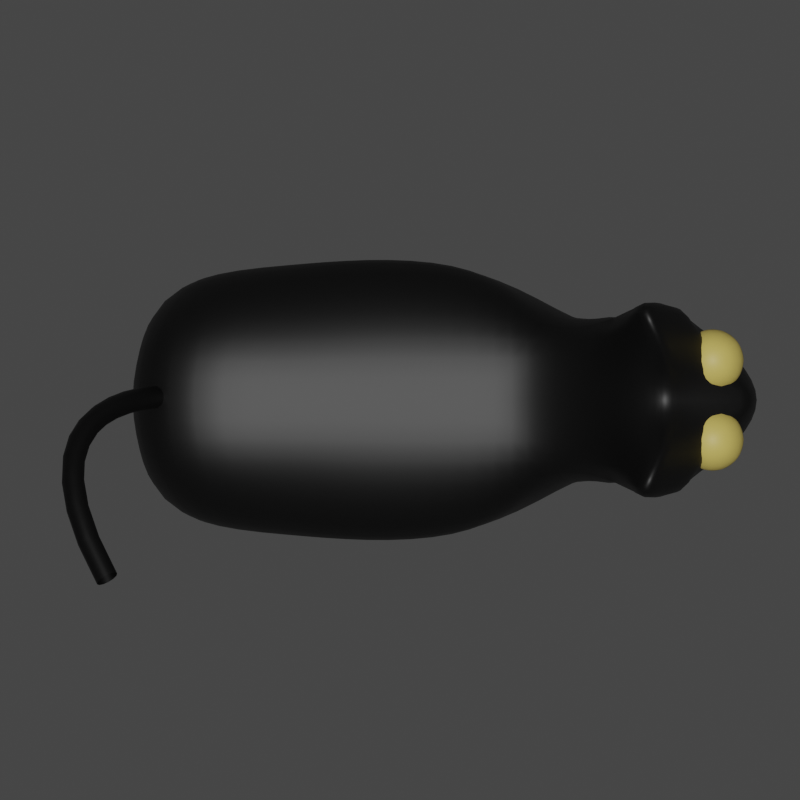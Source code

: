 # Source: kitty.blend  (saved by Blender 2.93.21; exported with 4.5.12 LTS)
import bpy
from mathutils import Matrix  # noqa: F401  (used for matrix-valued properties, if any)

bpy.ops.wm.read_factory_settings(use_empty=True)
scene = bpy.context.scene
scene.name = 'Scene'

# ---- collections
col_collection = bpy.data.collections.new('Collection'); scene.collection.children.link(col_collection)

# ---- materials (node trees are filled in below, after node groups)
mat_material_001 = bpy.data.materials.new('Material.001')
mat_material_001.use_transparent_shadow = False
mat_material_003 = bpy.data.materials.new('Material.003')
mat_material_003.use_transparent_shadow = False
mat_material_002 = bpy.data.materials.new('Material.002')
mat_material_002.use_transparent_shadow = False

# ---- material node trees
mat_material_001.use_nodes = True; mat_material_001.node_tree.nodes.clear()
_N = mat_material_001.node_tree.nodes; _L = mat_material_001.node_tree.links
n0 = _N.new('ShaderNodeBsdfPrincipled'); n0.name = 'Principled BSDF'; n0.location = (10, 300)
n0.distribution = 'GGX'
n0.subsurface_method = 'BURLEY'
n0.inputs[0].default_value = (0.001984, 0.001984, 0.001984, 1.0)
n0.inputs[3].default_value = 1.45
n0.inputs[27].default_value = (0.0, 0.0, 0.0, 1.0)
n0.inputs[28].default_value = 1.0
n1 = _N.new('ShaderNodeOutputMaterial'); n1.name = 'Material Output'; n1.location = (300, 300)
_L.new(n0.outputs[0], n1.inputs[0])
n1.is_active_output = True
mat_material_003.use_nodes = True; mat_material_003.node_tree.nodes.clear()
_N = mat_material_003.node_tree.nodes; _L = mat_material_003.node_tree.links
n0 = _N.new('ShaderNodeBsdfPrincipled'); n0.name = 'Principled BSDF'; n0.location = (10, 300)
n0.distribution = 'GGX'
n0.subsurface_method = 'BURLEY'
n0.inputs[0].default_value = (0.8, 0.6232, 0.1517, 1.0)
n0.inputs[3].default_value = 1.45
n0.inputs[27].default_value = (0.0, 0.0, 0.0, 1.0)
n0.inputs[28].default_value = 1.0
n1 = _N.new('ShaderNodeOutputMaterial'); n1.name = 'Material Output'; n1.location = (300, 300)
_L.new(n0.outputs[0], n1.inputs[0])
n1.is_active_output = True
mat_material_002.use_nodes = True; mat_material_002.node_tree.nodes.clear()
_N = mat_material_002.node_tree.nodes; _L = mat_material_002.node_tree.links
n0 = _N.new('ShaderNodeBsdfPrincipled'); n0.name = 'Principled BSDF'; n0.location = (10, 300)
n0.distribution = 'GGX'
n0.subsurface_method = 'BURLEY'
n0.inputs[0].default_value = (0.0, 0.0, 0.0, 1.0)
n0.inputs[3].default_value = 1.45
n0.inputs[27].default_value = (0.0, 0.0, 0.0, 1.0)
n0.inputs[28].default_value = 1.0
n1 = _N.new('ShaderNodeOutputMaterial'); n1.name = 'Material Output'; n1.location = (300, 300)
_L.new(n0.outputs[0], n1.inputs[0])
n1.is_active_output = True

# ---- world
world_world = bpy.data.worlds.new('World'); scene.world = world_world
world_world.use_nodes = True; world_world.node_tree.nodes.clear()
_N = world_world.node_tree.nodes; _L = world_world.node_tree.links
n0 = _N.new('ShaderNodeOutputWorld'); n0.name = 'World Output'; n0.location = (300, 300)
n1 = _N.new('ShaderNodeBackground'); n1.name = 'Background'; n1.location = (10, 300)
n1.inputs[0].default_value = (0.05088, 0.05088, 0.05088, 0.0)
_L.new(n1.outputs[0], n0.inputs[0])
n0.is_active_output = True
world_world.color = (0.05088, 0.05088, 0.05088)
world_world.use_sun_shadow = False
world_world.sun_shadow_jitter_overblur = 0.0

# ---- cameras
cam_camera_001 = bpy.data.cameras.new('Camera.001')
cam_camera_001.type = 'ORTHO'
cam_camera_001.ortho_scale = 2.1

# ---- lights
light_sun = bpy.data.lights.new('Sun', 'SUN')
light_sun.transmission_factor = 0.0
light_sun.energy = 1.99
light_sun.shadow_soft_size = 0.125

# ---- meshes
me_cube_001 = bpy.data.meshes.new('Cube.001')
me_cube_001.from_pydata([(-0.5072, 0.309, -0.2331), (-0.4976, 0.3257, 0.2201), (0.441, 0.2372, -0.2331), (0.4388, 0.2559, 0.2201), (-0.6277, 0.0, -0.3632), (-0.6277, 0.0, 0.3632), (0.4618, 0.0, -0.3632), (0.4618, 0.0, 0.3634), (0.2972, 0.3742, -0.2331), (-0.001742, 0.3848, -0.1864), (-0.2085, 0.3594, -0.2331), (-0.2043, 0.3777, 0.2201), (-0.001926, 0.4048, 0.2201), (0.2952, 0.3921, 0.2201), (-0.3139, 0.0, 0.3632), (0.0, 0.0, 0.3632), (0.3139, 0.0, 0.3632), (0.3139, 0.0, -0.3161), (0.0, 0.0, 0.03244), (-0.3139, 0.0, -0.3161), (-0.4268, 0.3406, 0.0), (0.2843, 0.3724, 0.0), (0.6389, 0.0, -0.0201), (-0.6267, 0.0, 0.0), (-0.1903, 0.338, 0.0), (0.0002063, 0.3442, 0.003008), (0.131, 0.3357, 0.0), (-0.6205, 0.217, 0.3632), (0.4602, 0.2187, -0.3632), (-0.6205, 0.217, -0.3632), (0.4602, 0.2187, 0.3634), (-0.2309, 0.1931, -0.3562), (-0.000142, 0.2195, -0.1156), (0.3132, 0.2204, -0.3558), (0.3132, 0.2204, 0.3632), (-0.000142, 0.2195, 0.3632), (-0.2309, 0.1931, 0.3632), (0.6257, 0.1999, -0.01969), (-0.5487, 0.171, 0.0), (0.6197, 0.237, 0.4836), (0.6211, 0.0, 0.483), (0.6589, 0.0, 0.2193), (0.6437, 0.2219, 0.2186), (0.695, 0.2785, 0.8511), (0.7849, 0.0, 0.5623), (1.057, 0.0, 0.293), (1.049, 0.1133, 0.2916), (0.7992, 0.2692, 0.5871), (1.06, 0.0, 0.5148), (0.9971, 0.0, 0.5361), (0.896, 0.2716, 0.6246), (0.7838, 0.1393, 0.798), (0.9434, 0.09399, 0.5595), (0.8386, 0.1358, 0.6252), (0.8048, 0.0, 0.5578), (0.7142, 0.2773, 0.8126), (0.8034, 0.1387, 0.7596), (0.8756, 0.2105, 0.4758), (0.8204, 0.1736, 0.4325), (0.9129, 0.1043, 0.4221), (0.9922, 0.04664, 0.4827), (0.8826, 0.01102, 0.4827), (0.8148, 0.1043, 0.4827), (0.8826, 0.1975, 0.4827), (0.9922, 0.1619, 0.4827), (0.9432, 0.01102, 0.5808), (0.8336, 0.04664, 0.5808), (0.8336, 0.1619, 0.5808), (0.9432, 0.1975, 0.5808), (1.011, 0.1043, 0.5808), (0.9129, 0.1043, 0.6414)], [], [(26, 13, 3, 21), (37, 30, 39, 42), (36, 27, 5, 14), (33, 28, 6, 17), (29, 31, 19, 4), (31, 32, 18, 19), (32, 33, 17, 18), (30, 34, 16, 7), (34, 35, 15, 16), (35, 36, 14, 15), (20, 1, 11, 24), (24, 11, 12, 25), (25, 12, 13, 26), (9, 25, 26, 8), (10, 24, 25, 9), (0, 20, 24, 10), (28, 37, 22, 6), (8, 26, 21, 2), (4, 23, 38, 29), (2, 21, 37, 28), (12, 11, 36, 35), (13, 12, 35, 34), (3, 13, 34, 30), (9, 8, 33, 32), (10, 9, 32, 31), (0, 10, 31, 29), (8, 2, 28, 33), (11, 1, 27, 36), (21, 3, 30, 37), (23, 5, 27, 38), (41, 42, 46, 45), (30, 7, 40, 39), (22, 37, 42, 41), (46, 57, 52), (39, 40, 44, 51, 43), (39, 43, 55, 50), (48, 52, 49), (54, 56, 51, 44), (56, 53, 50, 55), (53, 52, 47, 50), (45, 46, 52, 48), (42, 39, 58), (46, 42, 58, 57), (51, 56, 55, 43), (49, 53, 56, 54), (57, 58, 47), (49, 52, 53), (52, 57, 47), (58, 39, 50, 47), (59, 60, 61), (60, 59, 64), (59, 61, 62), (59, 62, 63), (59, 63, 64), (60, 64, 69), (61, 60, 65), (62, 61, 66), (63, 62, 67), (64, 63, 68), (60, 69, 65), (61, 65, 66), (62, 66, 67), (63, 67, 68), (64, 68, 69), (65, 69, 70), (66, 65, 70), (67, 66, 70), (68, 67, 70), (69, 68, 70), (38, 27, 1, 20, 0, 29)])
me_cube_001.polygons.foreach_set('use_smooth', [True] * 70)
me_cube_001.polygons.foreach_set('material_index', [0, 0, 0, 0, 0, 0, 0, 0, 0, 0, 0, 0, 0, 0, 0, 0, 0, 0, 0, 0, 0, 0, 0, 0, 0, 0, 0, 0, 0, 0, 0, 0, 0, 0, 0, 0, 0, 0, 0, 0, 0, 0, 0, 0, 0, 0, 0, 0, 0, 1, 1, 1, 1, 1, 1, 1, 1, 1, 1, 1, 1, 1, 1, 1, 1, 1, 1, 1, 1, 0])
_uv = me_cube_001.uv_layers.new(name='UVMap')
_uv.uv.foreach_set('vector', [0.5, 0.4375, 0.625, 0.4375, 0.625, 0.5, 0.5, 0.5, 0.5, 0.5691, 0.625, 0.5691, 0.625, 0.5691, 0.5, 0.5691, 0.8125, 0.5691, 0.875, 0.5691, 0.875, 0.625, 0.8125, 0.625, 0.3126, 0.5675, 0.375, 0.5691, 0.375, 0.625, 0.3125, 0.625, 0.125, 0.5691, 0.1874, 0.5677, 0.1875, 0.625, 0.125, 0.625, 0.1874, 0.5677, 0.25, 0.5691, 0.25, 0.625, 0.1875, 0.625, 0.25, 0.5691, 0.3126, 0.5675, 0.3125, 0.625, 0.25, 0.625, 0.625, 0.5691, 0.6875, 0.5691, 0.6875, 0.625, 0.625, 0.625, 0.6875, 0.5691, 0.75, 0.5691, 0.75, 0.625, 0.6875, 0.625, 0.75, 0.5691, 0.8125, 0.5691, 0.8125, 0.625, 0.75, 0.625, 0.5, 0.25, 0.625, 0.25, 0.625, 0.3125, 0.5, 0.3125, 0.5, 0.3125, 0.625, 0.3125, 0.625, 0.375, 0.5, 0.375, 0.5, 0.375, 0.625, 0.375, 0.625, 0.4375, 0.5, 0.4375, 0.3758, 0.375, 0.5, 0.375, 0.5, 0.4375, 0.375, 0.4375, 0.375, 0.3125, 0.5, 0.3125, 0.5, 0.375, 0.3758, 0.375, 0.375, 0.25, 0.5, 0.25, 0.5, 0.3125, 0.375, 0.3125, 0.375, 0.5691, 0.5, 0.5691, 0.5, 0.625, 0.375, 0.625, 0.375, 0.4375, 0.5, 0.4375, 0.5, 0.5, 0.375, 0.5, 0.375, 0.125, 0.5, 0.125, 0.5, 0.1809, 0.375, 0.1809, 0.375, 0.5, 0.5, 0.5, 0.5, 0.5691, 0.375, 0.5691, 0.75, 0.5, 0.8125, 0.5, 0.8125, 0.5691, 0.75, 0.5691, 0.6875, 0.5, 0.75, 0.5, 0.75, 0.5691, 0.6875, 0.5691, 0.625, 0.5, 0.6875, 0.5, 0.6875, 0.5691, 0.625, 0.5691, 0.25, 0.4997, 0.3125, 0.5, 0.3126, 0.5675, 0.25, 0.5691, 0.1875, 0.5, 0.25, 0.4997, 0.25, 0.5691, 0.1874, 0.5677, 0.125, 0.5, 0.1875, 0.5, 0.1874, 0.5677, 0.125, 0.5691, 0.3125, 0.5, 0.375, 0.5, 0.375, 0.5691, 0.3126, 0.5675, 0.8125, 0.5, 0.875, 0.5, 0.875, 0.5691, 0.8125, 0.5691, 0.5, 0.5, 0.625, 0.5, 0.625, 0.5691, 0.5, 0.5691, 0.5, 0.125, 0.625, 0.125, 0.625, 0.1809, 0.5, 0.1809, 0.5, 0.625, 0.5, 0.5691, 0.5, 0.5997, 0.5, 0.625, 0.625, 0.5691, 0.625, 0.625, 0.625, 0.625, 0.625, 0.5691, 0.5, 0.625, 0.5, 0.5691, 0.5, 0.5691, 0.5, 0.625, 0.5, 0.5997, 0.5519, 0.5806, 0.5753, 0.597, 0.625, 0.5691, 0.625, 0.625, 0.625, 0.625, 0.625, 0.597, 0.625, 0.5691, 0.625, 0.5691, 0.625, 0.5691, 0.6197, 0.5691, 0.5938, 0.5691, 0.5625, 0.625, 0.5753, 0.597, 0.5938, 0.625, 0.6197, 0.625, 0.6197, 0.597, 0.625, 0.597, 0.625, 0.625, 0.6197, 0.597, 0.5938, 0.597, 0.5938, 0.5691, 0.6197, 0.5691, 0.5938, 0.597, 0.5753, 0.597, 0.5832, 0.5691, 0.5938, 0.5691, 0.5, 0.625, 0.5, 0.5997, 0.5753, 0.597, 0.5625, 0.625, 0.5, 0.5691, 0.625, 0.5691, 0.5483, 0.5691, 0.5, 0.5997, 0.5, 0.5691, 0.5483, 0.5691, 0.5519, 0.5806, 0.625, 0.597, 0.6197, 0.597, 0.6197, 0.5691, 0.625, 0.5691, 0.5938, 0.625, 0.5938, 0.597, 0.6197, 0.597, 0.6197, 0.625, 0.5519, 0.5806, 0.5483, 0.5691, 0.5832, 0.5691, 0.5938, 0.625, 0.5753, 0.597, 0.5938, 0.597, 0.5753, 0.597, 0.5519, 0.5806, 0.5832, 0.5691, 0.5483, 0.5691, 0.625, 0.5691, 0.5938, 0.5691, 0.5832, 0.5691, 0.1818, 0.0, 0.2727, 0.1575, 0.09091, 0.1575, 0.2727, 0.1575, 0.3636, 0.0, 0.4545, 0.1575, 0.9091, 0.0, 1.0, 0.1575, 0.8182, 0.1575, 0.7273, 0.0, 0.8182, 0.1575, 0.6364, 0.1575, 0.5455, 0.0, 0.6364, 0.1575, 0.4545, 0.1575, 0.2727, 0.1575, 0.4545, 0.1575, 0.3636, 0.3149, 0.09091, 0.1575, 0.2727, 0.1575, 0.1818, 0.3149, 0.8182, 0.1575, 1.0, 0.1575, 0.9091, 0.3149, 0.6364, 0.1575, 0.8182, 0.1575, 0.7273, 0.3149, 0.4545, 0.1575, 0.6364, 0.1575, 0.5455, 0.3149, 0.2727, 0.1575, 0.3636, 0.3149, 0.1818, 0.3149, 0.09091, 0.1575, 0.1818, 0.3149, 0.0, 0.3149, 0.8182, 0.1575, 0.9091, 0.3149, 0.7273, 0.3149, 0.6364, 0.1575, 0.7273, 0.3149, 0.5455, 0.3149, 0.4545, 0.1575, 0.5455, 0.3149, 0.3636, 0.3149, 0.1818, 0.3149, 0.3636, 0.3149, 0.2727, 0.4724, 0.0, 0.3149, 0.1818, 0.3149, 0.09091, 0.4724, 0.7273, 0.3149, 0.9091, 0.3149, 0.8182, 0.4724, 0.5455, 0.3149, 0.7273, 0.3149, 0.6364, 0.4724, 0.3636, 0.3149, 0.5455, 0.3149, 0.4545, 0.4724, 0.5, 0.1809, 0.625, 0.1809, 0.625, 0.25, 0.5, 0.25, 0.375, 0.25, 0.375, 0.1809])
me_cube_001.materials.append(mat_material_001)
me_cube_001.materials.append(mat_material_003)
me_cube_001.use_remesh_fix_poles = True
me_cube_001.use_remesh_preserve_attributes = False
me_cube_001.update()

# ---- curves / text
cu_beziercurve_001 = bpy.data.curves.new('BezierCurve.001', 'CURVE')
cu_beziercurve_001.dimensions = '3D'
_sp = cu_beziercurve_001.splines.new('BEZIER'); _sp.bezier_points.add(1)
_sp.bezier_points.foreach_set('co', [0.8122, -0.4777, 0.3911, 0.9595, 1.153e-08, -0.08582])
_sp.bezier_points.foreach_set('handle_left', [1.048, -0.9072, 0.5443, 0.868, -9.758e-09, 0.07263])
_sp.bezier_points.foreach_set('handle_right', [0.5758, -0.04821, 0.2378, 1.051, 3.282e-08, -0.2443])
for _p, _l, _r in zip(_sp.bezier_points, ['ALIGNED', 'ALIGNED'], ['ALIGNED', 'ALIGNED']): _p.handle_left_type = _l; _p.handle_right_type = _r
_sp.order_u = 0
_sp.order_v = 0
cu_beziercurve_001.materials.append(mat_material_002)
cu_beziercurve_001.use_path = True
cu_beziercurve_001.bevel_depth = 0.03
cu_beziercurve_001.fill_mode = 'FULL'

# ---- objects
ob_camera = bpy.data.objects.new('Camera', cam_camera_001)
ob_sun = bpy.data.objects.new('Sun', light_sun)
ob_cube = bpy.data.objects.new('Cube', me_cube_001)
ob_beziercurve = bpy.data.objects.new('BezierCurve', cu_beziercurve_001)

# ---- transforms, parenting, visibility, modifiers, constraints
ob_camera.location = (0.0, 0.0, 4.0)
ob_sun.location = (0.0, 0.0, 8.0)
ob_cube.location = (-0.09247, 0.0, 0.0)
_m = ob_cube.modifiers.new('Mirror', 'MIRROR')
_m.use_axis = (False, True, False)
_m = ob_cube.modifiers.new('Subdivision', 'SUBSURF')
_m.levels = 2
ob_beziercurve.location = (-1.581, 0.008239, 0.3632)

# ---- collection membership
col_collection.objects.link(ob_camera)
col_collection.objects.link(ob_sun)
col_collection.objects.link(ob_cube)
col_collection.objects.link(ob_beziercurve)

# ---- scene / render settings (as saved in the file)
scene.camera = ob_camera
scene.frame_start = 1; scene.frame_end = 250; scene.frame_set(46)
scene.render.engine = 'BLENDER_EEVEE_NEXT'
scene.render.resolution_x = 256
scene.render.resolution_y = 256
scene.render.film_transparent = True
scene.cycles.use_denoising = False
scene.cycles.samples = 128
scene.cycles.sampling_pattern = 'TABULATED_SOBOL'
scene.cycles.use_adaptive_sampling = False
scene.cycles.use_light_tree = False
scene.view_settings.view_transform = 'Filmic'
bpy.context.view_layer.update()
